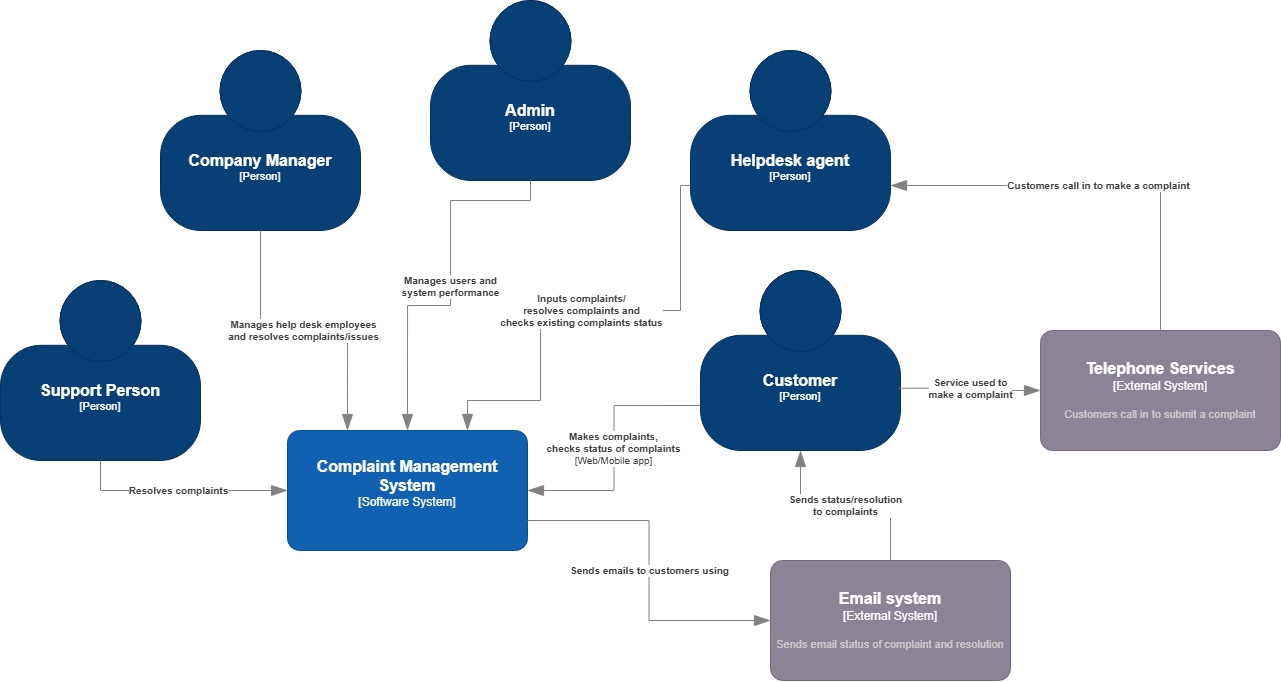

The diagram above was exported from draw.io. Its source (the exported page's mxGraphModel, read from the mxfile embedded in the PNG):
<mxGraphModel dx="2328" dy="826" grid="1" gridSize="10" guides="1" tooltips="1" connect="1" arrows="1" fold="1" page="1" pageScale="1" pageWidth="827" pageHeight="1169" math="0" shadow="0">
  <root>
    <mxCell id="0" />
    <mxCell id="1" parent="0" />
    <object placeholders="1" c4Name="Company Manager" c4Type="Person" label="&lt;font style=&quot;font-size: 16px&quot;&gt;&lt;b&gt;%c4Name%&lt;/b&gt;&lt;/font&gt;&lt;div&gt;[%c4Type%]&lt;/div&gt;&lt;br&gt;&lt;div&gt;&lt;font style=&quot;font-size: 11px&quot;&gt;&lt;font color=&quot;#cccccc&quot;&gt;&lt;/font&gt;&lt;/div&gt;" id="KWDlQT_f71mqR-2CTZjX-5">
      <mxCell parent="1" style="html=1;fontSize=11;dashed=0;whiteSpace=wrap;fillColor=#083F75;strokeColor=#06315C;fontColor=#ffffff;shape=mxgraph.c4.person2;align=center;metaEdit=1;points=[[0.5,0,0],[1,0.5,0],[1,0.75,0],[0.75,1,0],[0.5,1,0],[0.25,1,0],[0,0.75,0],[0,0.5,0]];resizable=0;" vertex="1">
        <mxGeometry height="180" width="200" x="-660" y="190" as="geometry" />
      </mxCell>
    </object>
    <object placeholders="1" c4Name="Customer" c4Type="Person" label="&lt;font style=&quot;font-size: 16px&quot;&gt;&lt;b&gt;%c4Name%&lt;/b&gt;&lt;/font&gt;&lt;div&gt;[%c4Type%]&lt;/div&gt;&lt;br&gt;&lt;div&gt;&lt;font style=&quot;font-size: 11px&quot;&gt;&lt;font color=&quot;#cccccc&quot;&gt;&lt;/font&gt;&lt;/div&gt;" id="KWDlQT_f71mqR-2CTZjX-6">
      <mxCell parent="1" style="html=1;fontSize=11;dashed=0;whiteSpace=wrap;fillColor=#083F75;strokeColor=#06315C;fontColor=#ffffff;shape=mxgraph.c4.person2;align=center;metaEdit=1;points=[[0.5,0,0],[1,0.5,0],[1,0.75,0],[0.75,1,0],[0.5,1,0],[0.25,1,0],[0,0.75,0],[0,0.5,0]];resizable=0;" vertex="1">
        <mxGeometry height="180" width="200" x="-120" y="410" as="geometry" />
      </mxCell>
    </object>
    <object placeholders="1" c4Name="Complaint Management System" c4Type="Software System" label="&lt;font style=&quot;font-size: 16px&quot;&gt;&lt;b&gt;%c4Name%&lt;/b&gt;&lt;/font&gt;&lt;div&gt;[%c4Type%]&lt;/div&gt;&lt;br&gt;&lt;div&gt;&lt;font style=&quot;font-size: 11px&quot;&gt;&lt;font color=&quot;#cccccc&quot;&gt;&lt;/font&gt;&lt;/div&gt;" id="KWDlQT_f71mqR-2CTZjX-7">
      <mxCell parent="1" style="rounded=1;whiteSpace=wrap;html=1;labelBackgroundColor=none;fillColor=#1061B0;fontColor=#ffffff;align=center;arcSize=10;strokeColor=#0D5091;metaEdit=1;resizable=0;points=[[0.25,0,0],[0.5,0,0],[0.75,0,0],[1,0.25,0],[1,0.5,0],[1,0.75,0],[0.75,1,0],[0.5,1,0],[0.25,1,0],[0,0.75,0],[0,0.5,0],[0,0.25,0]];" vertex="1">
        <mxGeometry height="120" width="240" x="-533" y="570" as="geometry" />
      </mxCell>
    </object>
    <object placeholders="1" c4Name="Helpdesk agent" c4Type="Person" label="&lt;font style=&quot;font-size: 16px&quot;&gt;&lt;b&gt;%c4Name%&lt;/b&gt;&lt;/font&gt;&lt;div&gt;[%c4Type%]&lt;/div&gt;&lt;br&gt;&lt;div&gt;&lt;font style=&quot;font-size: 11px&quot;&gt;&lt;font color=&quot;#cccccc&quot;&gt;&lt;/font&gt;&lt;/div&gt;" id="KWDlQT_f71mqR-2CTZjX-15">
      <mxCell parent="1" style="html=1;fontSize=11;dashed=0;whiteSpace=wrap;fillColor=#083F75;strokeColor=#06315C;fontColor=#ffffff;shape=mxgraph.c4.person2;align=center;metaEdit=1;points=[[0.5,0,0],[1,0.5,0],[1,0.75,0],[0.75,1,0],[0.5,1,0],[0.25,1,0],[0,0.75,0],[0,0.5,0]];resizable=0;" vertex="1">
        <mxGeometry height="180" width="200" x="-130" y="190" as="geometry" />
      </mxCell>
    </object>
    <object placeholders="1" c4Name="Admin" c4Type="Person" label="&lt;font style=&quot;font-size: 16px&quot;&gt;&lt;b&gt;%c4Name%&lt;/b&gt;&lt;/font&gt;&lt;div&gt;[%c4Type%]&lt;/div&gt;&lt;br&gt;&lt;div&gt;&lt;font style=&quot;font-size: 11px&quot;&gt;&lt;font color=&quot;#cccccc&quot;&gt;&lt;/font&gt;&lt;/div&gt;" id="eXouEjKJ_aPLL2voMsWu-1">
      <mxCell parent="1" style="html=1;fontSize=11;dashed=0;whiteSpace=wrap;fillColor=#083F75;strokeColor=#06315C;fontColor=#ffffff;shape=mxgraph.c4.person2;align=center;metaEdit=1;points=[[0.5,0,0],[1,0.5,0],[1,0.75,0],[0.75,1,0],[0.5,1,0],[0.25,1,0],[0,0.75,0],[0,0.5,0]];resizable=0;" vertex="1">
        <mxGeometry height="180" width="200" x="-390" y="140" as="geometry" />
      </mxCell>
    </object>
    <object placeholders="1" c4Name="Telephone Services" c4Type="External System" c4Description="Customers call in to submit a complaint" label="&lt;font style=&quot;font-size: 16px&quot;&gt;&lt;b&gt;%c4Name%&lt;/b&gt;&lt;/font&gt;&lt;div&gt;[%c4Type%]&lt;/div&gt;&lt;br&gt;&lt;div&gt;&lt;font style=&quot;font-size: 11px&quot;&gt;&lt;font color=&quot;#cccccc&quot;&gt;%c4Description%&lt;/font&gt;&lt;/div&gt;" id="eXouEjKJ_aPLL2voMsWu-3">
      <mxCell parent="1" style="rounded=1;whiteSpace=wrap;html=1;labelBackgroundColor=none;fillColor=#8C8496;fontColor=#ffffff;align=center;arcSize=10;strokeColor=#736782;metaEdit=1;resizable=0;points=[[0.25,0,0],[0.5,0,0],[0.75,0,0],[1,0.25,0],[1,0.5,0],[1,0.75,0],[0.75,1,0],[0.5,1,0],[0.25,1,0],[0,0.75,0],[0,0.5,0],[0,0.25,0]];" vertex="1">
        <mxGeometry height="120" width="240" x="220" y="470" as="geometry" />
      </mxCell>
    </object>
    <object placeholders="1" c4Type="Relationship" c4Description="Customers call in to make a complaint" label="&lt;div style=&quot;text-align: left&quot;&gt;&lt;div style=&quot;text-align: center&quot;&gt;&lt;b&gt;%c4Description%&lt;/b&gt;&lt;/div&gt;" id="eXouEjKJ_aPLL2voMsWu-4">
      <mxCell edge="1" parent="1" source="eXouEjKJ_aPLL2voMsWu-3" style="endArrow=blockThin;html=1;fontSize=10;fontColor=#404040;strokeWidth=1;endFill=1;strokeColor=#828282;elbow=vertical;metaEdit=1;endSize=14;startSize=14;jumpStyle=arc;jumpSize=16;rounded=0;edgeStyle=orthogonalEdgeStyle;exitX=0.5;exitY=0;exitDx=0;exitDy=0;exitPerimeter=0;entryX=1;entryY=0.75;entryDx=0;entryDy=0;entryPerimeter=0;" target="KWDlQT_f71mqR-2CTZjX-15">
        <mxGeometry relative="1" width="240" as="geometry">
          <mxPoint x="140" y="520" as="sourcePoint" />
          <mxPoint x="380" y="520" as="targetPoint" />
        </mxGeometry>
      </mxCell>
    </object>
    <object placeholders="1" c4Name="Email system" c4Type="External System" c4Description="Sends email status of complaint and resolution" label="&lt;font style=&quot;font-size: 16px&quot;&gt;&lt;b&gt;%c4Name%&lt;/b&gt;&lt;/font&gt;&lt;div&gt;[%c4Type%]&lt;/div&gt;&lt;br&gt;&lt;div&gt;&lt;font style=&quot;font-size: 11px&quot;&gt;&lt;font color=&quot;#cccccc&quot;&gt;%c4Description%&lt;/font&gt;&lt;/div&gt;" id="eXouEjKJ_aPLL2voMsWu-5">
      <mxCell parent="1" style="rounded=1;whiteSpace=wrap;html=1;labelBackgroundColor=none;fillColor=#8C8496;fontColor=#ffffff;align=center;arcSize=10;strokeColor=#736782;metaEdit=1;resizable=0;points=[[0.25,0,0],[0.5,0,0],[0.75,0,0],[1,0.25,0],[1,0.5,0],[1,0.75,0],[0.75,1,0],[0.5,1,0],[0.25,1,0],[0,0.75,0],[0,0.5,0],[0,0.25,0]];" vertex="1">
        <mxGeometry height="120" width="240" x="-50" y="700" as="geometry" />
      </mxCell>
    </object>
    <object placeholders="1" c4Name="Support Person" c4Type="Person" label="&lt;font style=&quot;font-size: 16px&quot;&gt;&lt;b&gt;%c4Name%&lt;/b&gt;&lt;/font&gt;&lt;div&gt;[%c4Type%]&lt;/div&gt;&lt;br&gt;&lt;div&gt;&lt;font style=&quot;font-size: 11px&quot;&gt;&lt;font color=&quot;#cccccc&quot;&gt;&lt;/font&gt;&lt;/div&gt;" id="eXouEjKJ_aPLL2voMsWu-8">
      <mxCell parent="1" style="html=1;fontSize=11;dashed=0;whiteSpace=wrap;fillColor=#083F75;strokeColor=#06315C;fontColor=#ffffff;shape=mxgraph.c4.person2;align=center;metaEdit=1;points=[[0.5,0,0],[1,0.5,0],[1,0.75,0],[0.75,1,0],[0.5,1,0],[0.25,1,0],[0,0.75,0],[0,0.5,0]];resizable=0;" vertex="1">
        <mxGeometry height="180" width="200" x="-820" y="420" as="geometry" />
      </mxCell>
    </object>
    <object placeholders="1" c4Type="Relationship" c4Technology="Web/Mobile app" c4Description="Makes complaints, &#10;checks status of complaints" label="&lt;div style=&quot;text-align: left&quot;&gt;&lt;div style=&quot;text-align: center&quot;&gt;&lt;b&gt;%c4Description%&lt;/b&gt;&lt;/div&gt;&lt;div style=&quot;text-align: center&quot;&gt;[%c4Technology%]&lt;/div&gt;&lt;/div&gt;" id="eXouEjKJ_aPLL2voMsWu-9">
      <mxCell edge="1" parent="1" source="KWDlQT_f71mqR-2CTZjX-6" style="endArrow=blockThin;html=1;fontSize=10;fontColor=#404040;strokeWidth=1;endFill=1;strokeColor=#828282;elbow=vertical;metaEdit=1;endSize=14;startSize=14;jumpStyle=arc;jumpSize=16;rounded=0;edgeStyle=orthogonalEdgeStyle;exitX=0;exitY=0.75;exitDx=0;exitDy=0;exitPerimeter=0;entryX=1;entryY=0.5;entryDx=0;entryDy=0;entryPerimeter=0;" target="KWDlQT_f71mqR-2CTZjX-7">
        <mxGeometry relative="1" width="240" as="geometry">
          <mxPoint x="-270" y="500" as="sourcePoint" />
          <mxPoint x="-30" y="500" as="targetPoint" />
        </mxGeometry>
      </mxCell>
    </object>
    <object placeholders="1" c4Type="Relationship" c4Description="Sends emails to customers using" label="&lt;div style=&quot;text-align: left&quot;&gt;&lt;div style=&quot;text-align: center&quot;&gt;&lt;b&gt;%c4Description%&lt;/b&gt;&lt;/div&gt;" id="eXouEjKJ_aPLL2voMsWu-10">
      <mxCell edge="1" parent="1" source="KWDlQT_f71mqR-2CTZjX-7" style="endArrow=blockThin;html=1;fontSize=10;fontColor=#404040;strokeWidth=1;endFill=1;strokeColor=#828282;elbow=vertical;metaEdit=1;endSize=14;startSize=14;jumpStyle=arc;jumpSize=16;rounded=0;edgeStyle=orthogonalEdgeStyle;exitX=1;exitY=0.75;exitDx=0;exitDy=0;exitPerimeter=0;entryX=0;entryY=0.5;entryDx=0;entryDy=0;entryPerimeter=0;" target="eXouEjKJ_aPLL2voMsWu-5">
        <mxGeometry relative="1" width="240" as="geometry">
          <mxPoint x="-280" y="710" as="sourcePoint" />
          <mxPoint x="-40" y="710" as="targetPoint" />
        </mxGeometry>
      </mxCell>
    </object>
    <object placeholders="1" c4Type="Relationship" c4Description="Sends status/resolution &#10;to complaints" label="&lt;div style=&quot;text-align: left&quot;&gt;&lt;div style=&quot;text-align: center&quot;&gt;&lt;b&gt;%c4Description%&lt;/b&gt;&lt;/div&gt;" id="eXouEjKJ_aPLL2voMsWu-11">
      <mxCell edge="1" parent="1" source="eXouEjKJ_aPLL2voMsWu-5" style="endArrow=blockThin;html=1;fontSize=10;fontColor=#404040;strokeWidth=1;endFill=1;strokeColor=#828282;elbow=vertical;metaEdit=1;endSize=14;startSize=14;jumpStyle=arc;jumpSize=16;rounded=0;edgeStyle=orthogonalEdgeStyle;exitX=0.5;exitY=0;exitDx=0;exitDy=0;exitPerimeter=0;entryX=0.5;entryY=1;entryDx=0;entryDy=0;entryPerimeter=0;" target="KWDlQT_f71mqR-2CTZjX-6">
        <mxGeometry relative="1" width="240" as="geometry">
          <mxPoint x="40" y="670" as="sourcePoint" />
          <mxPoint x="280" y="670" as="targetPoint" />
        </mxGeometry>
      </mxCell>
    </object>
    <object placeholders="1" c4Type="Relationship" c4Description="Service used to &#10;make a complaint" label="&lt;div style=&quot;text-align: left&quot;&gt;&lt;div style=&quot;text-align: center&quot;&gt;&lt;b&gt;%c4Description%&lt;/b&gt;&lt;/div&gt;" id="eXouEjKJ_aPLL2voMsWu-12">
      <mxCell edge="1" parent="1" source="KWDlQT_f71mqR-2CTZjX-6" style="endArrow=blockThin;html=1;fontSize=10;fontColor=#404040;strokeWidth=1;endFill=1;strokeColor=#828282;elbow=vertical;metaEdit=1;endSize=14;startSize=14;jumpStyle=arc;jumpSize=16;rounded=0;edgeStyle=orthogonalEdgeStyle;exitX=0.992;exitY=0.654;exitDx=0;exitDy=0;exitPerimeter=0;entryX=0;entryY=0.5;entryDx=0;entryDy=0;entryPerimeter=0;" target="eXouEjKJ_aPLL2voMsWu-3">
        <mxGeometry relative="1" width="240" as="geometry">
          <mxPoint x="90" y="530" as="sourcePoint" />
          <mxPoint x="170" y="530" as="targetPoint" />
        </mxGeometry>
      </mxCell>
    </object>
    <object placeholders="1" c4Type="Relationship" c4Description="Inputs complaints/&#10;resolves complaints and&#10;checks existing complaints status" label="&lt;div style=&quot;text-align: left&quot;&gt;&lt;div style=&quot;text-align: center&quot;&gt;&lt;b&gt;%c4Description%&lt;/b&gt;&lt;/div&gt;" id="eXouEjKJ_aPLL2voMsWu-14">
      <mxCell edge="1" parent="1" source="KWDlQT_f71mqR-2CTZjX-15" style="endArrow=blockThin;html=1;fontSize=10;fontColor=#404040;strokeWidth=1;endFill=1;strokeColor=#828282;elbow=vertical;metaEdit=1;endSize=14;startSize=14;jumpStyle=arc;jumpSize=16;rounded=0;edgeStyle=orthogonalEdgeStyle;exitX=0;exitY=0.75;exitDx=0;exitDy=0;exitPerimeter=0;entryX=0.75;entryY=0;entryDx=0;entryDy=0;entryPerimeter=0;" target="KWDlQT_f71mqR-2CTZjX-7">
        <mxGeometry relative="1" width="240" as="geometry">
          <Array as="points">
            <mxPoint x="-140" y="325" />
            <mxPoint x="-140" y="450" />
            <mxPoint x="-280" y="450" />
            <mxPoint x="-280" y="540" />
            <mxPoint x="-353" y="540" />
          </Array>
          <mxPoint x="-330" y="460" as="sourcePoint" />
          <mxPoint x="-90" y="460" as="targetPoint" />
        </mxGeometry>
      </mxCell>
    </object>
    <object placeholders="1" c4Type="Relationship" c4Description="Manages users and &#10;system performance" label="&lt;div style=&quot;text-align: left&quot;&gt;&lt;div style=&quot;text-align: center&quot;&gt;&lt;b&gt;%c4Description%&lt;/b&gt;&lt;/div&gt;" id="eXouEjKJ_aPLL2voMsWu-15">
      <mxCell edge="1" parent="1" source="eXouEjKJ_aPLL2voMsWu-1" style="endArrow=blockThin;html=1;fontSize=10;fontColor=#404040;strokeWidth=1;endFill=1;strokeColor=#828282;elbow=vertical;metaEdit=1;endSize=14;startSize=14;jumpStyle=arc;jumpSize=16;rounded=0;edgeStyle=orthogonalEdgeStyle;exitX=0.5;exitY=1;exitDx=0;exitDy=0;exitPerimeter=0;entryX=0.5;entryY=0;entryDx=0;entryDy=0;entryPerimeter=0;" target="KWDlQT_f71mqR-2CTZjX-7">
        <mxGeometry relative="1" width="240" as="geometry">
          <Array as="points">
            <mxPoint x="-290" y="340" />
            <mxPoint x="-370" y="340" />
            <mxPoint x="-370" y="445" />
            <mxPoint x="-413" y="445" />
          </Array>
          <mxPoint x="-330" y="360" as="sourcePoint" />
          <mxPoint x="-90" y="360" as="targetPoint" />
        </mxGeometry>
      </mxCell>
    </object>
    <object placeholders="1" c4Type="Relationship" c4Description="Manages help desk employees&#10;and resolves complaints/issues" label="&lt;div style=&quot;text-align: left&quot;&gt;&lt;div style=&quot;text-align: center&quot;&gt;&lt;b&gt;%c4Description%&lt;/b&gt;&lt;/div&gt;" id="eXouEjKJ_aPLL2voMsWu-16">
      <mxCell edge="1" parent="1" source="KWDlQT_f71mqR-2CTZjX-5" style="endArrow=blockThin;html=1;fontSize=10;fontColor=#404040;strokeWidth=1;endFill=1;strokeColor=#828282;elbow=vertical;metaEdit=1;endSize=14;startSize=14;jumpStyle=arc;jumpSize=16;rounded=0;edgeStyle=orthogonalEdgeStyle;exitX=0.5;exitY=1;exitDx=0;exitDy=0;exitPerimeter=0;entryX=0.25;entryY=0;entryDx=0;entryDy=0;entryPerimeter=0;" target="KWDlQT_f71mqR-2CTZjX-7">
        <mxGeometry relative="1" width="240" as="geometry">
          <mxPoint x="-510" y="400" as="sourcePoint" />
          <mxPoint x="-270" y="400" as="targetPoint" />
        </mxGeometry>
      </mxCell>
    </object>
    <object placeholders="1" c4Type="Relationship" c4Description="Resolves complaints" label="&lt;div style=&quot;text-align: left&quot;&gt;&lt;div style=&quot;text-align: center&quot;&gt;&lt;b&gt;%c4Description%&lt;/b&gt;&lt;/div&gt;" id="eXouEjKJ_aPLL2voMsWu-17">
      <mxCell edge="1" parent="1" source="eXouEjKJ_aPLL2voMsWu-8" style="endArrow=blockThin;html=1;fontSize=10;fontColor=#404040;strokeWidth=1;endFill=1;strokeColor=#828282;elbow=vertical;metaEdit=1;endSize=14;startSize=14;jumpStyle=arc;jumpSize=16;rounded=0;edgeStyle=orthogonalEdgeStyle;exitX=0.5;exitY=1;exitDx=0;exitDy=0;exitPerimeter=0;entryX=0;entryY=0.5;entryDx=0;entryDy=0;entryPerimeter=0;" target="KWDlQT_f71mqR-2CTZjX-7">
        <mxGeometry relative="1" width="240" as="geometry">
          <mxPoint x="-710" y="620" as="sourcePoint" />
          <mxPoint x="-610" y="640" as="targetPoint" />
        </mxGeometry>
      </mxCell>
    </object>
  </root>
</mxGraphModel>